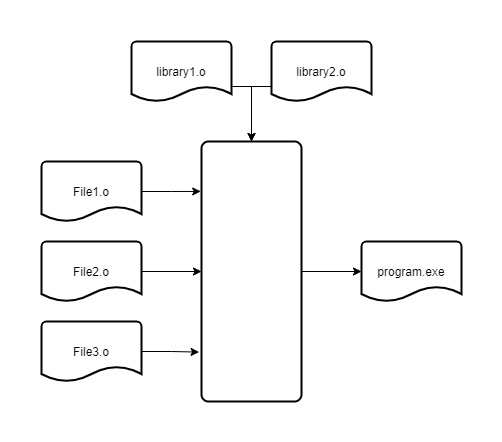

The diagram above was exported from draw.io. Its source (the exported page's mxGraphModel, read from the mxfile embedded in the PNG):
<mxGraphModel dx="1024" dy="592" grid="1" gridSize="10" guides="1" tooltips="1" connect="1" arrows="1" fold="1" page="1" pageScale="1" pageWidth="850" pageHeight="1100" math="0" shadow="0">
  <root>
    <mxCell id="0" />
    <mxCell id="1" parent="0" />
    <mxCell id="vprDgM7wi15ORZ9Bw4_C-8" style="edgeStyle=orthogonalEdgeStyle;rounded=0;orthogonalLoop=1;jettySize=auto;html=1;exitX=1;exitY=0.5;exitDx=0;exitDy=0;exitPerimeter=0;entryX=-0.008;entryY=0.192;entryDx=0;entryDy=0;entryPerimeter=0;" edge="1" parent="1" source="vprDgM7wi15ORZ9Bw4_C-3" target="vprDgM7wi15ORZ9Bw4_C-6">
      <mxGeometry relative="1" as="geometry" />
    </mxCell>
    <mxCell id="vprDgM7wi15ORZ9Bw4_C-3" value="File1.o" style="strokeWidth=2;html=1;shape=mxgraph.flowchart.document2;whiteSpace=wrap;size=0.25;" vertex="1" parent="1">
      <mxGeometry x="80" y="200" width="100" height="60" as="geometry" />
    </mxCell>
    <mxCell id="vprDgM7wi15ORZ9Bw4_C-9" style="edgeStyle=orthogonalEdgeStyle;rounded=0;orthogonalLoop=1;jettySize=auto;html=1;exitX=1;exitY=0.5;exitDx=0;exitDy=0;exitPerimeter=0;entryX=0;entryY=0.5;entryDx=0;entryDy=0;" edge="1" parent="1" source="vprDgM7wi15ORZ9Bw4_C-4" target="vprDgM7wi15ORZ9Bw4_C-6">
      <mxGeometry relative="1" as="geometry" />
    </mxCell>
    <mxCell id="vprDgM7wi15ORZ9Bw4_C-4" value="File2.o" style="strokeWidth=2;html=1;shape=mxgraph.flowchart.document2;whiteSpace=wrap;size=0.25;" vertex="1" parent="1">
      <mxGeometry x="80" y="280" width="100" height="60" as="geometry" />
    </mxCell>
    <mxCell id="vprDgM7wi15ORZ9Bw4_C-10" style="edgeStyle=orthogonalEdgeStyle;rounded=0;orthogonalLoop=1;jettySize=auto;html=1;exitX=1;exitY=0.5;exitDx=0;exitDy=0;exitPerimeter=0;entryX=-0.024;entryY=0.81;entryDx=0;entryDy=0;entryPerimeter=0;" edge="1" parent="1" source="vprDgM7wi15ORZ9Bw4_C-5" target="vprDgM7wi15ORZ9Bw4_C-6">
      <mxGeometry relative="1" as="geometry" />
    </mxCell>
    <mxCell id="vprDgM7wi15ORZ9Bw4_C-5" value="File3.o" style="strokeWidth=2;html=1;shape=mxgraph.flowchart.document2;whiteSpace=wrap;size=0.25;" vertex="1" parent="1">
      <mxGeometry x="80" y="360" width="100" height="60" as="geometry" />
    </mxCell>
    <mxCell id="vprDgM7wi15ORZ9Bw4_C-17" style="edgeStyle=orthogonalEdgeStyle;rounded=0;orthogonalLoop=1;jettySize=auto;html=1;exitX=1;exitY=0.5;exitDx=0;exitDy=0;" edge="1" parent="1" source="vprDgM7wi15ORZ9Bw4_C-6">
      <mxGeometry relative="1" as="geometry">
        <mxPoint x="400" y="310" as="targetPoint" />
      </mxGeometry>
    </mxCell>
    <mxCell id="vprDgM7wi15ORZ9Bw4_C-6" value="" style="rounded=1;whiteSpace=wrap;html=1;absoluteArcSize=1;arcSize=14;strokeWidth=2;" vertex="1" parent="1">
      <mxGeometry x="240" y="180" width="100" height="260" as="geometry" />
    </mxCell>
    <mxCell id="vprDgM7wi15ORZ9Bw4_C-15" style="edgeStyle=orthogonalEdgeStyle;rounded=0;orthogonalLoop=1;jettySize=auto;html=1;exitX=1;exitY=0.75;exitDx=0;exitDy=0;exitPerimeter=0;entryX=0.5;entryY=0;entryDx=0;entryDy=0;" edge="1" parent="1" source="vprDgM7wi15ORZ9Bw4_C-13" target="vprDgM7wi15ORZ9Bw4_C-6">
      <mxGeometry relative="1" as="geometry" />
    </mxCell>
    <mxCell id="vprDgM7wi15ORZ9Bw4_C-13" value="library1.o" style="strokeWidth=2;html=1;shape=mxgraph.flowchart.document2;whiteSpace=wrap;size=0.25;" vertex="1" parent="1">
      <mxGeometry x="170" y="80" width="100" height="60" as="geometry" />
    </mxCell>
    <mxCell id="vprDgM7wi15ORZ9Bw4_C-16" style="edgeStyle=orthogonalEdgeStyle;rounded=0;orthogonalLoop=1;jettySize=auto;html=1;exitX=0;exitY=0.75;exitDx=0;exitDy=0;exitPerimeter=0;" edge="1" parent="1" source="vprDgM7wi15ORZ9Bw4_C-14">
      <mxGeometry relative="1" as="geometry">
        <mxPoint x="290" y="180" as="targetPoint" />
      </mxGeometry>
    </mxCell>
    <mxCell id="vprDgM7wi15ORZ9Bw4_C-14" value="library2.o" style="strokeWidth=2;html=1;shape=mxgraph.flowchart.document2;whiteSpace=wrap;size=0.25;" vertex="1" parent="1">
      <mxGeometry x="310" y="80" width="100" height="60" as="geometry" />
    </mxCell>
    <mxCell id="vprDgM7wi15ORZ9Bw4_C-18" value="program.exe" style="strokeWidth=2;html=1;shape=mxgraph.flowchart.document2;whiteSpace=wrap;size=0.25;" vertex="1" parent="1">
      <mxGeometry x="400" y="280" width="100" height="60" as="geometry" />
    </mxCell>
  </root>
</mxGraphModel>